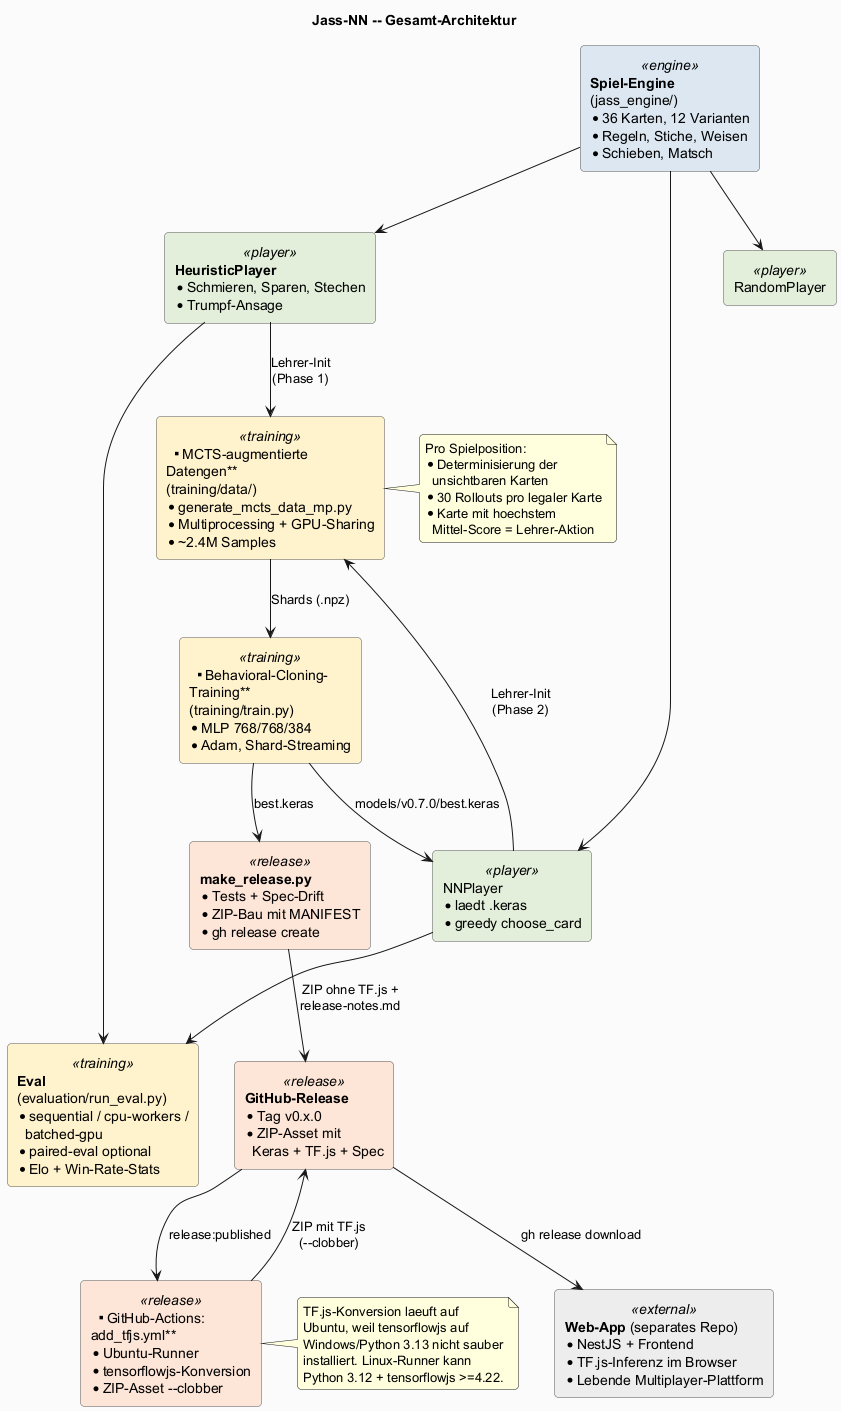

The diagram above was rendered by PlantUML. Its source (embedded in the PNG):
@startuml system_overview
' Gesamt-Architektur: vom Code im NN-Repo bis zur Web-App im Browser.
' Rendern: plantuml -tpng docs/diagrams/system_overview.puml

title Jass-NN -- Gesamt-Architektur

skinparam backgroundColor #FAFAFA
skinparam defaultFontName "Helvetica"
skinparam roundCorner 8
skinparam shadowing false

skinparam rectangle {
  BackgroundColor<<engine>>     #DCE7F1
  BackgroundColor<<player>>     #E2EFDA
  BackgroundColor<<training>>   #FFF2CC
  BackgroundColor<<release>>    #FCE4D6
  BackgroundColor<<external>>   #EDEDED
  BorderColor #555555
}

rectangle "**Spiel-Engine**\n(jass_engine/)\n* 36 Karten, 12 Varianten\n* Regeln, Stiche, Weisen\n* Schieben, Matsch" <<engine>> as engine

rectangle "RandomPlayer" <<player>> as random
rectangle "**HeuristicPlayer**\n* Schmieren, Sparen, Stechen\n* Trumpf-Ansage" <<player>> as heuristic
rectangle "NNPlayer\n* laedt .keras\n* greedy choose_card" <<player>> as nn

rectangle "**MCTS-augmentierte\nDatengen**\n(training/data/)\n* generate_mcts_data_mp.py\n* Multiprocessing + GPU-Sharing\n* ~2.4M Samples" <<training>> as datagen
rectangle "**Behavioral-Cloning-\nTraining**\n(training/train.py)\n* MLP 768/768/384\n* Adam, Shard-Streaming" <<training>> as train
rectangle "**Eval**\n(evaluation/run_eval.py)\n* sequential / cpu-workers /\n  batched-gpu\n* paired-eval optional\n* Elo + Win-Rate-Stats" <<training>> as eval

rectangle "**make_release.py**\n* Tests + Spec-Drift\n* ZIP-Bau mit MANIFEST\n* gh release create" <<release>> as makerelease
rectangle "**GitHub-Actions:\nadd_tfjs.yml**\n* Ubuntu-Runner\n* tensorflowjs-Konversion\n* ZIP-Asset --clobber" <<release>> as actions
rectangle "**GitHub-Release**\n* Tag v0.x.0\n* ZIP-Asset mit\n  Keras + TF.js + Spec" <<release>> as release

rectangle "**Web-App** (separates Repo)\n* NestJS + Frontend\n* TF.js-Inferenz im Browser\n* Lebende Multiplayer-Plattform" <<external>> as webapp

engine --> random
engine --> heuristic
engine --> nn

heuristic --> datagen : "Lehrer-Init\n(Phase 1)"
nn --> datagen : "Lehrer-Init\n(Phase 2)"
datagen --> train : "Shards (.npz)"
train --> nn : "models/v0.7.0/best.keras"

nn --> eval
heuristic --> eval

train --> makerelease : "best.keras"
makerelease --> release : "ZIP ohne TF.js +\nrelease-notes.md"
release --> actions : "release:published"
actions --> release : "ZIP mit TF.js\n(--clobber)"

release --> webapp : "gh release download"

note right of datagen
  Pro Spielposition:
  * Determinisierung der
    unsichtbaren Karten
  * 30 Rollouts pro legaler Karte
  * Karte mit hoechstem
    Mittel-Score = Lehrer-Aktion
end note

note right of actions
  TF.js-Konversion laeuft auf
  Ubuntu, weil tensorflowjs auf
  Windows/Python 3.13 nicht sauber
  installiert. Linux-Runner kann
  Python 3.12 + tensorflowjs >=4.22.
end note

@enduml